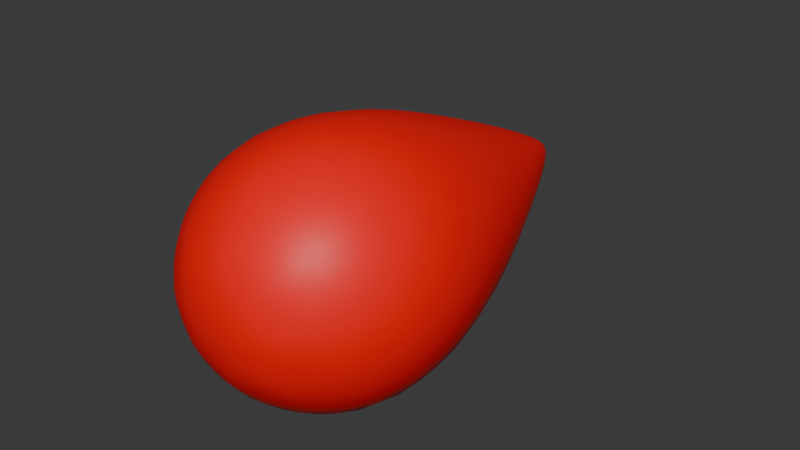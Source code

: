 # Source: Blood_Drop.blend  (saved by Blender 4.0.36; exported with 4.5.12 LTS)
import bpy
from mathutils import Matrix  # noqa: F401  (used for matrix-valued properties, if any)

bpy.ops.wm.read_factory_settings(use_empty=True)
scene = bpy.context.scene
scene.name = 'Scene'

# ---- collections
col_collection = bpy.data.collections.new('Collection'); scene.collection.children.link(col_collection)

# ---- materials (node trees are filled in below, after node groups)
mat_blood_drop_material = bpy.data.materials.new('Blood Drop Material')
mat_blood_drop_material.use_transparent_shadow = False

# ---- material node trees
mat_blood_drop_material.use_nodes = True; mat_blood_drop_material.node_tree.nodes.clear()
_N = mat_blood_drop_material.node_tree.nodes; _L = mat_blood_drop_material.node_tree.links
n0 = _N.new('ShaderNodeBsdfPrincipled'); n0.name = 'Principled BSDF'; n0.location = (10, 300)
n0.inputs[0].default_value = (1.0, 0.0, 0.0018, 1.0)
n0.inputs[3].default_value = 1.45
n1 = _N.new('ShaderNodeOutputMaterial'); n1.name = 'Material Output'; n1.location = (300, 300)
_L.new(n0.outputs[0], n1.inputs[0])
n1.is_active_output = True

# ---- world
world_world = bpy.data.worlds.new('World'); scene.world = world_world
world_world.use_nodes = True; world_world.node_tree.nodes.clear()
_N = world_world.node_tree.nodes; _L = world_world.node_tree.links
n0 = _N.new('ShaderNodeOutputWorld'); n0.name = 'World Output'; n0.location = (300, 300)
n1 = _N.new('ShaderNodeBackground'); n1.name = 'Background'; n1.location = (10, 300)
n1.inputs[0].default_value = (0.05088, 0.05088, 0.05088, 1.0)
_L.new(n1.outputs[0], n0.inputs[0])
n0.is_active_output = True
world_world.color = (0.05088, 0.05088, 0.05088)
world_world.use_sun_shadow = False
world_world.sun_shadow_jitter_overblur = 0.0

# ---- meshes
me_sphere = bpy.data.meshes.new('Sphere')
me_sphere.from_pydata([(0.5062, 1.162, -0.5062), (0.8507, -0.01936, -0.8507), (0.7825, -0.8816, -0.7825), (0.5062, 1.162, 0.5062), (0.7825, -0.8816, 0.7825), (1.408e-07, -0.8816, 1.107), (-0.5062, 1.162, 0.5062), (-0.7825, -0.8816, 0.7825), (-1.203, -0.01936, -4.785e-08), (-0.8507, -0.01936, -0.8507), (-0.7825, -0.8816, -0.7825), (0.07473, 2.342, -0.07473), (-2.071e-07, 1.162, -0.7158), (2.375e-07, -0.8816, -1.107), (1.203, -0.01936, 5.733e-08), (0.8507, -0.01936, 0.8507), (-4.713e-08, -0.01936, 1.203), (-0.8507, -0.01936, 0.8507), (5.805e-08, -0.01936, -1.203), (1.107, -0.8816, -7.421e-08), (-1.107, -0.8816, -1.709e-07), (0.7158, 1.162, 2.13e-07), (-2.697e-07, 1.162, 0.7158), (-0.7158, 1.162, 1.504e-07), (-0.5062, 1.162, -0.5062), (0.2942, -1.46, -0.2942), (0.4161, -1.46, -1.929e-07), (0.2942, -1.46, 0.2942), (3.042e-07, -1.46, 0.4161), (-0.2942, -1.46, 0.2942), (-0.4161, -1.46, -2.292e-07), (-0.2942, -1.46, -0.2942), (3.406e-07, -1.46, -0.4161), (0.1057, 2.342, 3.643e-07), (0.07473, 2.342, 0.07473), (-4.865e-07, 2.342, 0.1057), (-0.07473, 2.342, 0.07473), (-0.1057, 2.342, 3.551e-07), (-0.07473, 2.342, -0.07473), (-4.773e-07, 2.342, -0.1057), (-4.619e-07, 2.342, 3.597e-07)], [], [(6, 22, 35, 36), (0, 12, 39, 11), (21, 0, 11, 33), (24, 23, 37, 38), (22, 3, 34, 35), (23, 6, 36, 37), (12, 24, 38, 39), (3, 21, 33, 34), (10, 9, 18, 13), (20, 8, 9, 10), (7, 17, 8, 20), (5, 16, 17, 7), (4, 15, 16, 5), (19, 14, 15, 4), (2, 1, 14, 19), (13, 18, 1, 2), (9, 24, 12, 18), (8, 23, 24, 9), (17, 6, 23, 8), (16, 22, 6, 17), (15, 3, 22, 16), (14, 21, 3, 15), (1, 0, 21, 14), (18, 12, 0, 1), (13, 2, 25, 32), (25, 26, 27, 28, 29, 30, 31, 32), (20, 10, 31, 30), (4, 5, 28, 27), (10, 13, 32, 31), (5, 7, 29, 28), (7, 20, 30, 29), (2, 19, 26, 25), (19, 4, 27, 26), (35, 34, 33, 40), (37, 36, 35, 40), (38, 37, 40, 39), (39, 40, 33, 11)])
me_sphere.polygons.foreach_set('use_smooth', [True] * 37)
_uv = me_sphere.uv_layers.new(name='UVMap')
_uv.uv.foreach_set('vector', [0.125, 0.75, 0.25, 0.75, 0.25, 0.75, 0.125, 0.75, 0.625, 0.75, 0.75, 0.75, 0.75, 0.75, 0.625, 0.75, 0.5, 0.75, 0.625, 0.75, 0.625, 0.75, 0.5, 0.75, 0.875, 0.75, 1.0, 0.75, 1.0, 0.75, 0.875, 0.75, 0.25, 0.75, 0.375, 0.75, 0.375, 0.75, 0.25, 0.75, 0.0, 0.75, 0.125, 0.75, 0.125, 0.75, 0.0, 0.75, 0.75, 0.75, 0.875, 0.75, 0.875, 0.75, 0.75, 0.75, 0.375, 0.75, 0.5, 0.75, 0.5, 0.75, 0.375, 0.75, 0.875, 0.25, 0.875, 0.5032, 0.75, 0.5032, 0.75, 0.25, 1.0, 0.25, 0.9999, 0.5032, 0.875, 0.5032, 0.875, 0.25, 0.125, 0.25, 0.125, 0.5, 0.0001392, 0.5032, 0.0, 0.25, 0.25, 0.25, 0.25, 0.5, 0.125, 0.5, 0.125, 0.25, 0.375, 0.25, 0.375, 0.5, 0.25, 0.5, 0.25, 0.25, 0.5, 0.25, 0.5, 0.5, 0.375, 0.5, 0.375, 0.25, 0.625, 0.25, 0.625, 0.5032, 0.5, 0.5, 0.5, 0.25, 0.75, 0.25, 0.75, 0.5032, 0.625, 0.5032, 0.625, 0.25, 0.875, 0.5, 0.875, 0.75, 0.75, 0.75, 0.75, 0.5, 1.0, 0.5, 1.0, 0.75, 0.875, 0.75, 0.875, 0.5, 0.125, 0.5, 0.125, 0.7543, 0.0, 0.75, 1.148e-12, 0.5, 0.25, 0.5, 0.25, 0.75, 0.125, 0.7543, 0.125, 0.5, 0.375, 0.5, 0.375, 0.75, 0.25, 0.75, 0.25, 0.5, 0.5, 0.5, 0.5, 0.75, 0.375, 0.75, 0.375, 0.5, 0.625, 0.5, 0.625, 0.75, 0.5, 0.75, 0.5, 0.5, 0.75, 0.5, 0.75, 0.75, 0.625, 0.75, 0.625, 0.5, 0.75, 0.25, 0.625, 0.25, 0.625, 0.25, 0.75, 0.25, 0.625, 0.25, 0.5, 0.25, 0.375, 0.25, 0.25, 0.25, 0.125, 0.25, 0.0, 0.25, 0.875, 0.25, 0.75, 0.25, 1.0, 0.25, 0.875, 0.25, 0.875, 0.25, 1.0, 0.25, 0.375, 0.25, 0.25, 0.25, 0.25, 0.25, 0.375, 0.25, 0.875, 0.25, 0.75, 0.25, 0.75, 0.25, 0.875, 0.25, 0.25, 0.25, 0.125, 0.25, 0.125, 0.25, 0.25, 0.25, 0.125, 0.25, 0.0, 0.25, 0.0, 0.25, 0.125, 0.25, 0.625, 0.25, 0.5, 0.25, 0.5, 0.25, 0.625, 0.25, 0.5, 0.25, 0.375, 0.25, 0.375, 0.25, 0.5, 0.25, 0.25, 0.75, 0.375, 0.75, 0.5, 0.75, 0.0, 0.0, 0.0, 0.75, 0.125, 0.75, 0.25, 0.75, 0.0, 0.0, 0.875, 0.75, 1.0, 0.75, 0.0, 0.0, 0.75, 0.75, 0.75, 0.75, 0.0, 0.0, 0.5, 0.75, 0.625, 0.75])
me_sphere.materials.append(mat_blood_drop_material)
me_sphere.update()

# ---- objects
ob_blood_drop_mesh = bpy.data.objects.new('Blood Drop Mesh', me_sphere)

# ---- transforms, parenting, visibility, modifiers, constraints
ob_blood_drop_mesh.location = (0.0, 0.0, 0.0)
_m = ob_blood_drop_mesh.modifiers.new('Subdivision', 'SUBSURF')

# ---- collection membership
col_collection.objects.link(ob_blood_drop_mesh)

# ---- scene / render settings (as saved in the file)
scene.frame_start = 1; scene.frame_end = 250; scene.frame_set(1)
scene.render.engine = 'BLENDER_EEVEE_NEXT'
scene.cycles.sampling_pattern = 'TABULATED_SOBOL'
bpy.context.view_layer.update()

# ---- added for rendering (the .blend has no active camera and no usable light): camera, sun
cam_auto = bpy.data.cameras.new('AutoCamera')
cam_auto.lens = 50.0
cam_auto.sensor_width = 36.0
cam_auto.clip_end = 1000.0
ob_auto_camera = bpy.data.objects.new('AutoCamera', cam_auto)
scene.collection.objects.link(ob_auto_camera)
ob_auto_camera.location = (4.72056, -5.22356, 3.77645)
ob_auto_camera.rotation_euler = (1.09748, -7.21219e-08, 0.694738)
scene.camera = ob_auto_camera
light_auto_sun = bpy.data.lights.new('AutoSun', 'SUN')
light_auto_sun.energy = 3.0
light_auto_sun.angle = 0.0523599
ob_auto_sun = bpy.data.objects.new('AutoSun', light_auto_sun)
scene.collection.objects.link(ob_auto_sun)
ob_auto_sun.rotation_euler = (0.872665, 0.174533, 0.523599)
bpy.context.view_layer.update()
